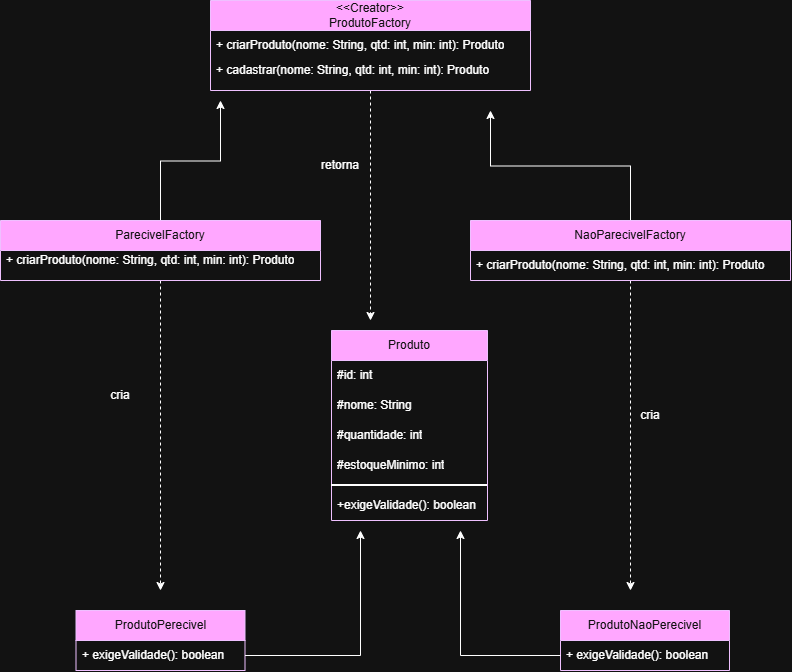

The diagram above was exported from draw.io. Its source (the exported page's mxGraphModel, read from the mxfile embedded in the PNG):
<mxGraphModel dx="1321" dy="721" grid="1" gridSize="10" guides="1" tooltips="1" connect="1" arrows="1" fold="1" page="1" pageScale="1" pageWidth="827" pageHeight="1169" math="0" shadow="0">
  <root>
    <mxCell id="0" />
    <mxCell id="1" parent="0" />
    <mxCell id="q3l-x4Rjy8jVB_V-WltZ-99" edge="1" parent="1" source="q3l-x4Rjy8jVB_V-WltZ-72" style="edgeStyle=orthogonalEdgeStyle;rounded=0;orthogonalLoop=1;jettySize=auto;html=1;">
      <mxGeometry relative="1" as="geometry">
        <mxPoint x="240" y="140" as="targetPoint" />
      </mxGeometry>
    </mxCell>
    <mxCell id="q3l-x4Rjy8jVB_V-WltZ-108" edge="1" parent="1" source="q3l-x4Rjy8jVB_V-WltZ-72" style="edgeStyle=orthogonalEdgeStyle;rounded=0;orthogonalLoop=1;jettySize=auto;html=1;dashed=1;">
      <mxGeometry relative="1" as="geometry">
        <mxPoint x="180" y="630" as="targetPoint" />
      </mxGeometry>
    </mxCell>
    <mxCell id="q3l-x4Rjy8jVB_V-WltZ-72" parent="1" style="swimlane;fontStyle=0;childLayout=stackLayout;horizontal=1;startSize=30;horizontalStack=0;resizeParent=1;resizeParentMax=0;resizeLast=0;collapsible=1;marginBottom=0;whiteSpace=wrap;html=1;fillColor=#6a00ff;fontColor=#ffffff;strokeColor=#3700CC;swimlaneFillColor=default;" value="ParecivelFactory" vertex="1">
      <mxGeometry height="60" width="320" x="20" y="260" as="geometry" />
    </mxCell>
    <mxCell id="q3l-x4Rjy8jVB_V-WltZ-73" parent="q3l-x4Rjy8jVB_V-WltZ-72" style="text;strokeColor=none;fillColor=none;align=left;verticalAlign=middle;spacingLeft=4;spacingRight=4;overflow=hidden;points=[[0,0.5],[1,0.5]];portConstraint=eastwest;rotatable=0;whiteSpace=wrap;html=1;" value="+ criarProduto(nome: String, qtd: int, min: int): Produto&lt;div&gt;&lt;br/&gt;&lt;/div&gt;" vertex="1">
      <mxGeometry height="30" width="320" y="30" as="geometry" />
    </mxCell>
    <mxCell id="q3l-x4Rjy8jVB_V-WltZ-101" edge="1" parent="1" source="q3l-x4Rjy8jVB_V-WltZ-81" style="edgeStyle=orthogonalEdgeStyle;rounded=0;orthogonalLoop=1;jettySize=auto;html=1;dashed=1;">
      <mxGeometry relative="1" as="geometry">
        <mxPoint x="390" y="360" as="targetPoint" />
      </mxGeometry>
    </mxCell>
    <mxCell id="q3l-x4Rjy8jVB_V-WltZ-81" parent="1" style="swimlane;fontStyle=0;childLayout=stackLayout;horizontal=1;startSize=30;horizontalStack=0;resizeParent=1;resizeParentMax=0;resizeLast=0;collapsible=1;marginBottom=0;whiteSpace=wrap;html=1;fillColor=#6a00ff;fontColor=#ffffff;strokeColor=#3700CC;swimlaneFillColor=default;" value="&amp;lt;&amp;lt;Creator&amp;gt;&amp;gt;&lt;div&gt;ProdutoFactory&lt;/div&gt;" vertex="1">
      <mxGeometry height="90" width="320" x="230" y="40" as="geometry" />
    </mxCell>
    <mxCell id="q3l-x4Rjy8jVB_V-WltZ-82" parent="q3l-x4Rjy8jVB_V-WltZ-81" style="text;strokeColor=none;fillColor=none;align=left;verticalAlign=middle;spacingLeft=4;spacingRight=4;overflow=hidden;points=[[0,0.5],[1,0.5]];portConstraint=eastwest;rotatable=0;whiteSpace=wrap;html=1;" value="  + criarProduto(nome: String, qtd: int, min: int): Produto" vertex="1">
      <mxGeometry height="30" width="320" y="30" as="geometry" />
    </mxCell>
    <mxCell id="q3l-x4Rjy8jVB_V-WltZ-83" parent="q3l-x4Rjy8jVB_V-WltZ-81" style="text;strokeColor=none;fillColor=none;align=left;verticalAlign=middle;spacingLeft=4;spacingRight=4;overflow=hidden;points=[[0,0.5],[1,0.5]];portConstraint=eastwest;rotatable=0;whiteSpace=wrap;html=1;" value="    + cadastrar(nome: String, qtd: int, min: int): Produto&lt;div&gt;&lt;br/&gt;&lt;/div&gt;" vertex="1">
      <mxGeometry height="30" width="320" y="60" as="geometry" />
    </mxCell>
    <mxCell id="q3l-x4Rjy8jVB_V-WltZ-90" parent="1" style="swimlane;fontStyle=0;childLayout=stackLayout;horizontal=1;startSize=30;horizontalStack=0;resizeParent=1;resizeParentMax=0;resizeLast=0;collapsible=1;marginBottom=0;whiteSpace=wrap;html=1;fillColor=#6a00ff;fontColor=#ffffff;strokeColor=#3700CC;swimlaneFillColor=default;" value="Produto" vertex="1">
      <mxGeometry height="190" width="156" x="351" y="370" as="geometry" />
    </mxCell>
    <mxCell id="q3l-x4Rjy8jVB_V-WltZ-91" parent="q3l-x4Rjy8jVB_V-WltZ-90" style="text;strokeColor=none;fillColor=none;align=left;verticalAlign=middle;spacingLeft=4;spacingRight=4;overflow=hidden;points=[[0,0.5],[1,0.5]];portConstraint=eastwest;rotatable=0;whiteSpace=wrap;html=1;" value="&lt;div&gt;#id: int&amp;nbsp;&lt;/div&gt;" vertex="1">
      <mxGeometry height="30" width="156" y="30" as="geometry" />
    </mxCell>
    <mxCell id="q3l-x4Rjy8jVB_V-WltZ-92" parent="q3l-x4Rjy8jVB_V-WltZ-90" style="text;strokeColor=none;fillColor=none;align=left;verticalAlign=middle;spacingLeft=4;spacingRight=4;overflow=hidden;points=[[0,0.5],[1,0.5]];portConstraint=eastwest;rotatable=0;whiteSpace=wrap;html=1;" value="&lt;div&gt;  #nome: String&lt;br/&gt;&lt;/div&gt;" vertex="1">
      <mxGeometry height="30" width="156" y="60" as="geometry" />
    </mxCell>
    <mxCell id="q3l-x4Rjy8jVB_V-WltZ-93" parent="q3l-x4Rjy8jVB_V-WltZ-90" style="text;strokeColor=none;fillColor=none;align=left;verticalAlign=middle;spacingLeft=4;spacingRight=4;overflow=hidden;points=[[0,0.5],[1,0.5]];portConstraint=eastwest;rotatable=0;whiteSpace=wrap;html=1;" value="&lt;div&gt;  #quantidade: int&lt;br/&gt;&lt;/div&gt;" vertex="1">
      <mxGeometry height="30" width="156" y="90" as="geometry" />
    </mxCell>
    <mxCell id="q3l-x4Rjy8jVB_V-WltZ-94" parent="q3l-x4Rjy8jVB_V-WltZ-90" style="text;strokeColor=none;fillColor=none;align=left;verticalAlign=middle;spacingLeft=4;spacingRight=4;overflow=hidden;points=[[0,0.5],[1,0.5]];portConstraint=eastwest;rotatable=0;whiteSpace=wrap;html=1;" value="&lt;div&gt;    #estoqueMinimo: int&lt;br&gt;&lt;/div&gt;" vertex="1">
      <mxGeometry height="30" width="156" y="120" as="geometry" />
    </mxCell>
    <mxCell id="q3l-x4Rjy8jVB_V-WltZ-96" parent="q3l-x4Rjy8jVB_V-WltZ-90" style="line;strokeWidth=2;html=1;" value="" vertex="1">
      <mxGeometry height="10" width="156" y="150" as="geometry" />
    </mxCell>
    <mxCell id="q3l-x4Rjy8jVB_V-WltZ-95" parent="q3l-x4Rjy8jVB_V-WltZ-90" style="text;strokeColor=none;fillColor=none;align=left;verticalAlign=middle;spacingLeft=4;spacingRight=4;overflow=hidden;points=[[0,0.5],[1,0.5]];portConstraint=eastwest;rotatable=0;whiteSpace=wrap;html=1;" value="&lt;div&gt;    +exigeValidade(): boolean&amp;nbsp;&lt;br&gt;&lt;/div&gt;" vertex="1">
      <mxGeometry height="30" width="156" y="160" as="geometry" />
    </mxCell>
    <mxCell id="q3l-x4Rjy8jVB_V-WltZ-100" edge="1" parent="1" source="q3l-x4Rjy8jVB_V-WltZ-97" style="edgeStyle=orthogonalEdgeStyle;rounded=0;orthogonalLoop=1;jettySize=auto;html=1;">
      <mxGeometry relative="1" as="geometry">
        <mxPoint x="510" y="150" as="targetPoint" />
      </mxGeometry>
    </mxCell>
    <mxCell id="q3l-x4Rjy8jVB_V-WltZ-110" edge="1" parent="1" source="q3l-x4Rjy8jVB_V-WltZ-97" style="edgeStyle=orthogonalEdgeStyle;rounded=0;orthogonalLoop=1;jettySize=auto;html=1;dashed=1;">
      <mxGeometry relative="1" as="geometry">
        <mxPoint x="650" y="630" as="targetPoint" />
      </mxGeometry>
    </mxCell>
    <mxCell id="q3l-x4Rjy8jVB_V-WltZ-97" parent="1" style="swimlane;fontStyle=0;childLayout=stackLayout;horizontal=1;startSize=30;horizontalStack=0;resizeParent=1;resizeParentMax=0;resizeLast=0;collapsible=1;marginBottom=0;whiteSpace=wrap;html=1;fillColor=#6a00ff;fontColor=#ffffff;strokeColor=#3700CC;swimlaneFillColor=default;" value="NaoParecivelFactory" vertex="1">
      <mxGeometry height="60" width="320" x="490" y="260" as="geometry" />
    </mxCell>
    <mxCell id="q3l-x4Rjy8jVB_V-WltZ-98" parent="q3l-x4Rjy8jVB_V-WltZ-97" style="text;strokeColor=none;fillColor=none;align=left;verticalAlign=middle;spacingLeft=4;spacingRight=4;overflow=hidden;points=[[0,0.5],[1,0.5]];portConstraint=eastwest;rotatable=0;whiteSpace=wrap;html=1;" value="&lt;div&gt;+ criarProduto(nome: String, qtd: int, min: int): Produto&amp;nbsp;&lt;/div&gt;" vertex="1">
      <mxGeometry height="30" width="320" y="30" as="geometry" />
    </mxCell>
    <mxCell id="q3l-x4Rjy8jVB_V-WltZ-102" parent="1" style="text;html=1;whiteSpace=wrap;strokeColor=none;fillColor=none;align=center;verticalAlign=middle;rounded=0;" value="retorna" vertex="1">
      <mxGeometry height="30" width="60" x="330" y="190" as="geometry" />
    </mxCell>
    <mxCell id="q3l-x4Rjy8jVB_V-WltZ-104" parent="1" style="swimlane;fontStyle=0;childLayout=stackLayout;horizontal=1;startSize=30;horizontalStack=0;resizeParent=1;resizeParentMax=0;resizeLast=0;collapsible=1;marginBottom=0;whiteSpace=wrap;html=1;fillColor=#6a00ff;fontColor=#ffffff;strokeColor=#3700CC;swimlaneFillColor=default;" value="ProdutoPerecivel " vertex="1">
      <mxGeometry height="60" width="169" x="95.5" y="650" as="geometry" />
    </mxCell>
    <mxCell id="q3l-x4Rjy8jVB_V-WltZ-113" edge="1" parent="q3l-x4Rjy8jVB_V-WltZ-104" source="q3l-x4Rjy8jVB_V-WltZ-105" style="edgeStyle=orthogonalEdgeStyle;rounded=0;orthogonalLoop=1;jettySize=auto;html=1;">
      <mxGeometry relative="1" x="-0.0852" as="geometry">
        <mxPoint x="284.5" y="-80" as="targetPoint" />
      </mxGeometry>
    </mxCell>
    <mxCell id="q3l-x4Rjy8jVB_V-WltZ-105" parent="q3l-x4Rjy8jVB_V-WltZ-104" style="text;strokeColor=none;fillColor=none;align=left;verticalAlign=middle;spacingLeft=4;spacingRight=4;overflow=hidden;points=[[0,0.5],[1,0.5]];portConstraint=eastwest;rotatable=0;whiteSpace=wrap;html=1;" value="&lt;div&gt;+ exigeValidade(): boolean&amp;nbsp;&lt;/div&gt;" vertex="1">
      <mxGeometry height="30" width="169" y="30" as="geometry" />
    </mxCell>
    <mxCell id="q3l-x4Rjy8jVB_V-WltZ-106" parent="1" style="swimlane;fontStyle=0;childLayout=stackLayout;horizontal=1;startSize=30;horizontalStack=0;resizeParent=1;resizeParentMax=0;resizeLast=0;collapsible=1;marginBottom=0;whiteSpace=wrap;html=1;fillColor=#6a00ff;fontColor=#ffffff;strokeColor=#3700CC;swimlaneFillColor=default;" value="ProdutoNaoPerecivel  " vertex="1">
      <mxGeometry height="60" width="169" x="580" y="650" as="geometry" />
    </mxCell>
    <mxCell id="q3l-x4Rjy8jVB_V-WltZ-112" edge="1" parent="q3l-x4Rjy8jVB_V-WltZ-106" source="q3l-x4Rjy8jVB_V-WltZ-107" style="edgeStyle=orthogonalEdgeStyle;rounded=0;orthogonalLoop=1;jettySize=auto;html=1;">
      <mxGeometry relative="1" x="-0.0844" as="geometry">
        <mxPoint x="-100" y="-80" as="targetPoint" />
      </mxGeometry>
    </mxCell>
    <mxCell id="q3l-x4Rjy8jVB_V-WltZ-107" parent="q3l-x4Rjy8jVB_V-WltZ-106" style="text;strokeColor=none;fillColor=none;align=left;verticalAlign=middle;spacingLeft=4;spacingRight=4;overflow=hidden;points=[[0,0.5],[1,0.5]];portConstraint=eastwest;rotatable=0;whiteSpace=wrap;html=1;" value="&lt;div&gt;  + exigeValidade(): boolean&lt;br/&gt;&lt;/div&gt;" vertex="1">
      <mxGeometry height="30" width="169" y="30" as="geometry" />
    </mxCell>
    <mxCell id="q3l-x4Rjy8jVB_V-WltZ-109" parent="1" style="text;html=1;whiteSpace=wrap;strokeColor=none;fillColor=none;align=center;verticalAlign=middle;rounded=0;" value="cria" vertex="1">
      <mxGeometry height="30" width="60" x="110" y="420" as="geometry" />
    </mxCell>
    <mxCell id="q3l-x4Rjy8jVB_V-WltZ-111" parent="1" style="text;html=1;whiteSpace=wrap;strokeColor=none;fillColor=none;align=center;verticalAlign=middle;rounded=0;" value="cria" vertex="1">
      <mxGeometry height="30" width="60" x="640" y="440" as="geometry" />
    </mxCell>
  </root>
</mxGraphModel>